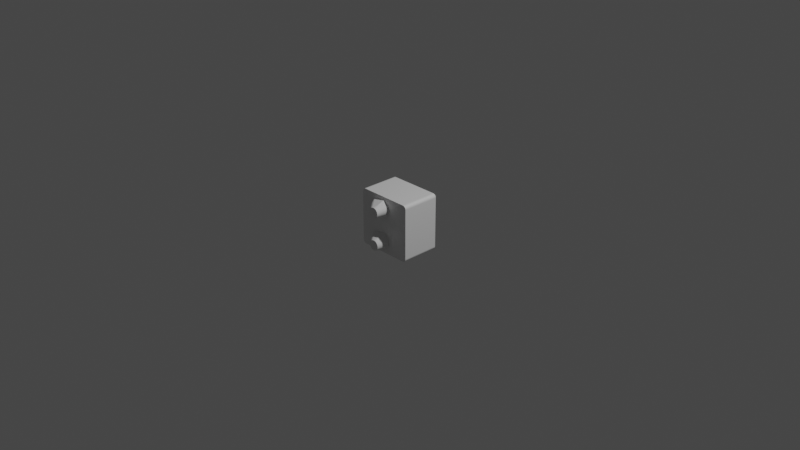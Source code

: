 # Source: mmp_panda_two_arm_base_collision.blend  (saved by Blender 2.82.7; exported with 4.5.12 LTS)
import bpy
from mathutils import Matrix  # noqa: F401  (used for matrix-valued properties, if any)

bpy.ops.wm.read_factory_settings(use_empty=True)
scene = bpy.context.scene
scene.name = 'Scene'

# ---- collections
col_collection = bpy.data.collections.new('Collection'); scene.collection.children.link(col_collection)

# ---- materials (node trees are filled in below, after node groups)
mat_material = bpy.data.materials.new('Material')
mat_material.alpha_threshold = 0.0
mat_material.use_transparent_shadow = False
mat_material.line_color = (0.0, 0.0, 0.0, 1.0)
mat_none = bpy.data.materials.new('None')
mat_none.use_transparent_shadow = False
mat_none.roughness = 1.0
mat_none.specular_intensity = 0.8
mat_none_001 = bpy.data.materials.new('None.001')
mat_none_001.use_transparent_shadow = False
mat_none_001.roughness = 1.0
mat_none_001.specular_intensity = 0.8

# ---- material node trees
mat_material.use_nodes = True; mat_material.node_tree.nodes.clear()
_N = mat_material.node_tree.nodes; _L = mat_material.node_tree.links
n0 = _N.new('ShaderNodeOutputMaterial'); n0.name = 'Material Output'; n0.location = (300, 300)
n1 = _N.new('ShaderNodeBsdfPrincipled'); n1.name = 'Principled BSDF'; n1.location = (10, 300)
n1.distribution = 'GGX'
n1.subsurface_method = 'BURLEY'
n1.inputs[2].default_value = 0.4
n1.inputs[3].default_value = 1.45
n1.inputs[27].default_value = (0.0, 0.0, 0.0, 1.0)
n1.inputs[28].default_value = 1.0
_L.new(n1.outputs[0], n0.inputs[0])
n0.is_active_output = True
mat_none.use_nodes = True; mat_none.node_tree.nodes.clear()
_N = mat_none.node_tree.nodes; _L = mat_none.node_tree.links
n0 = _N.new('ShaderNodeOutputMaterial'); n0.name = 'Material Output'; n0.location = (300, 300)
n1 = _N.new('ShaderNodeBsdfPrincipled'); n1.name = 'Principled BSDF'; n1.location = (10, 300)
n1.distribution = 'GGX'
n1.subsurface_method = 'BURLEY'
n1.inputs[2].default_value = 1.0
n1.inputs[3].default_value = 1.45
n1.inputs[13].default_value = 0.8
n1.inputs[27].default_value = (0.0, 0.0, 0.0, 1.0)
n1.inputs[28].default_value = 1.0
_L.new(n1.outputs[0], n0.inputs[0])
n0.is_active_output = True
mat_none_001.use_nodes = True; mat_none_001.node_tree.nodes.clear()
_N = mat_none_001.node_tree.nodes; _L = mat_none_001.node_tree.links
n0 = _N.new('ShaderNodeOutputMaterial'); n0.name = 'Material Output'; n0.location = (300, 300)
n1 = _N.new('ShaderNodeBsdfPrincipled'); n1.name = 'Principled BSDF'; n1.location = (10, 300)
n1.distribution = 'GGX'
n1.subsurface_method = 'BURLEY'
n1.inputs[2].default_value = 1.0
n1.inputs[3].default_value = 1.45
n1.inputs[13].default_value = 0.8
n1.inputs[27].default_value = (0.0, 0.0, 0.0, 1.0)
n1.inputs[28].default_value = 1.0
_L.new(n1.outputs[0], n0.inputs[0])
n0.is_active_output = True

# ---- world
world_world = bpy.data.worlds.new('World'); scene.world = world_world
world_world.use_nodes = True; world_world.node_tree.nodes.clear()
_N = world_world.node_tree.nodes; _L = world_world.node_tree.links
n0 = _N.new('ShaderNodeOutputWorld'); n0.name = 'World Output'; n0.location = (300, 300)
n1 = _N.new('ShaderNodeBackground'); n1.name = 'Background'; n1.location = (10, 300)
n1.inputs[0].default_value = (0.05088, 0.05088, 0.05088, 1.0)
_L.new(n1.outputs[0], n0.inputs[0])
n0.is_active_output = True
world_world.color = (0.05088, 0.05088, 0.05088)
world_world.use_sun_shadow = False
world_world.sun_shadow_jitter_overblur = 0.0

# ---- cameras
cam_camera = bpy.data.cameras.new('Camera')
cam_camera.clip_end = 100.0
cam_camera.ortho_scale = 7.314

# ---- lights
light_light = bpy.data.lights.new('Light', 'POINT')
light_light.transmission_factor = 0.0
light_light.energy = 1000.0
light_light.shadow_soft_size = 0.1
light_light.shadow_maximum_resolution = 0.006
light_light.use_absolute_resolution = True

# ---- meshes
me_cube = bpy.data.meshes.new('Cube')
me_cube.from_pydata([(0.88, 1.0, 1.0), (1.0, 1.0, 0.88), (0.9034, 1.0, 0.9977), (0.9259, 1.0, 0.9909), (0.9467, 1.0, 0.9798), (0.9649, 1.0, 0.9649), (0.9798, 1.0, 0.9467), (0.9909, 1.0, 0.9259), (0.9977, 1.0, 0.9034), (1.0, 1.0, -0.88), (0.88, 1.0, -1.0), (0.9977, 1.0, -0.9034), (0.9909, 1.0, -0.9259), (0.9798, 1.0, -0.9467), (0.9649, 1.0, -0.9649), (0.9467, 1.0, -0.9798), (0.9259, 1.0, -0.9909), (0.9034, 1.0, -0.9977), (1.0, -1.0, 0.88), (0.88, -1.0, 1.0), (0.9977, -1.0, 0.9034), (0.9909, -1.0, 0.9259), (0.9798, -1.0, 0.9467), (0.9649, -1.0, 0.9649), (0.9467, -1.0, 0.9798), (0.9259, -1.0, 0.9909), (0.9034, -1.0, 0.9977), (0.88, -1.0, -1.0), (1.0, -1.0, -0.88), (0.9034, -1.0, -0.9977), (0.9259, -1.0, -0.9909), (0.9467, -1.0, -0.9798), (0.9649, -1.0, -0.9649), (0.9798, -1.0, -0.9467), (0.9909, -1.0, -0.9259), (0.9977, -1.0, -0.9034), (-1.0, 1.0, 0.88), (-0.88, 1.0, 1.0), (-0.9977, 1.0, 0.9034), (-0.9909, 1.0, 0.9259), (-0.9798, 1.0, 0.9467), (-0.9649, 1.0, 0.9649), (-0.9467, 1.0, 0.9798), (-0.9259, 1.0, 0.9909), (-0.9034, 1.0, 0.9977), (-0.88, 1.0, -1.0), (-1.0, 1.0, -0.88), (-0.9034, 1.0, -0.9977), (-0.9259, 1.0, -0.9909), (-0.9467, 1.0, -0.9798), (-0.9649, 1.0, -0.9649), (-0.9798, 1.0, -0.9467), (-0.9909, 1.0, -0.9259), (-0.9977, 1.0, -0.9034), (-0.88, -1.0, 1.0), (-1.0, -1.0, 0.88), (-0.9034, -1.0, 0.9977), (-0.9259, -1.0, 0.9909), (-0.9467, -1.0, 0.9798), (-0.9649, -1.0, 0.9649), (-0.9798, -1.0, 0.9467), (-0.9909, -1.0, 0.9259), (-0.9977, -1.0, 0.9034), (-1.0, -1.0, -0.88), (-0.88, -1.0, -1.0), (-0.9977, -1.0, -0.9034), (-0.9909, -1.0, -0.9259), (-0.9798, -1.0, -0.9467), (-0.9649, -1.0, -0.9649), (-0.9467, -1.0, -0.9798), (-0.9259, -1.0, -0.9909), (-0.9034, -1.0, -0.9977)], [], [(45, 10, 27, 64), (63, 55, 36, 46), (27, 29, 30, 31, 32, 33, 34, 35, 28, 18, 20, 21, 22, 23, 24, 25, 26, 19, 54, 56, 57, 58, 59, 60, 61, 62, 55, 63, 65, 66, 67, 68, 69, 70, 71, 64), (0, 37, 54, 19), (9, 1, 18, 28), (45, 64, 71, 47), (47, 71, 70, 48), (48, 70, 69, 49), (49, 69, 68, 50), (50, 68, 67, 51), (51, 67, 66, 52), (52, 66, 65, 53), (53, 65, 63, 46), (0, 19, 26, 2), (2, 26, 25, 3), (3, 25, 24, 4), (4, 24, 23, 5), (5, 23, 22, 6), (6, 22, 21, 7), (7, 21, 20, 8), (8, 20, 18, 1), (54, 37, 44, 56), (56, 44, 43, 57), (57, 43, 42, 58), (58, 42, 41, 59), (59, 41, 40, 60), (60, 40, 39, 61), (61, 39, 38, 62), (62, 38, 36, 55), (27, 10, 17, 29), (29, 17, 16, 30), (30, 16, 15, 31), (31, 15, 14, 32), (32, 14, 13, 33), (33, 13, 12, 34), (34, 12, 11, 35), (35, 11, 9, 28), (45, 47, 48, 49, 50, 51, 52, 53, 46, 36, 38, 39, 40, 41, 42, 43, 44, 37, 0, 2, 3, 4, 5, 6, 7, 8, 1, 9, 11, 12, 13, 14, 15, 16, 17, 10)])
_uv = me_cube.uv_layers.new(name='UVMap')
_uv.uv.foreach_set('vector', [0.14, 0.5, 0.36, 0.5, 0.36, 0.75, 0.14, 0.75, 0.39, 0.0, 0.61, 0.0, 0.61, 0.25, 0.39, 0.25, 0.375, 0.765, 0.367, 0.754, 0.3692, 0.7531, 0.3714, 0.7522, 0.3765, 0.7515, 0.3817, 0.7508, 0.3843, 0.7504, 0.3871, 0.7501, 0.39, 0.75, 0.61, 0.75, 0.6129, 0.7501, 0.6157, 0.7504, 0.6183, 0.7508, 0.6235, 0.7515, 0.6286, 0.7522, 0.6308, 0.7531, 0.633, 0.754, 0.625, 0.765, 0.625, 0.985, 0.6247, 0.9879, 0.6239, 0.9907, 0.6225, 0.9933, 0.6206, 0.9956, 0.6183, 0.9975, 0.6157, 0.9989, 0.6129, 0.9997, 0.61, 1.0, 0.39, 1.0, 0.3871, 0.9997, 0.3843, 0.9989, 0.3817, 0.9975, 0.3794, 0.9956, 0.3775, 0.9933, 0.3761, 0.9907, 0.3753, 0.9879, 0.375, 0.985, 0.64, 0.5, 0.86, 0.5, 0.86, 0.75, 0.64, 0.75, 0.39, 0.5, 0.61, 0.5, 0.61, 0.75, 0.39, 0.75, 0.14, 0.5, 0.14, 0.75, 0.1371, 0.75, 0.1371, 0.5, 0.1371, 0.5, 0.1371, 0.75, 0.1343, 0.75, 0.1343, 0.5, 0.1343, 0.5, 0.1343, 0.75, 0.1317, 0.75, 0.1317, 0.5, 0.1317, 0.5, 0.1317, 0.75, 0.125, 0.75, 0.125, 0.5, 0.375, 0.25, 0.375, 0.0, 0.3817, 0.0, 0.3817, 0.25, 0.3817, 0.25, 0.3817, 0.0, 0.3843, 0.0, 0.3843, 0.25, 0.3843, 0.25, 0.3843, 0.0, 0.3871, 0.0, 0.3871, 0.25, 0.3871, 0.25, 0.3871, 0.0, 0.39, 0.0, 0.39, 0.25, 0.64, 0.5, 0.64, 0.75, 0.633, 0.754, 0.633, 0.496, 0.633, 0.496, 0.633, 0.754, 0.6308, 0.7531, 0.6308, 0.4969, 0.6308, 0.4969, 0.6308, 0.7531, 0.6286, 0.7522, 0.6286, 0.4978, 0.6286, 0.4978, 0.6286, 0.7522, 0.6235, 0.7515, 0.6235, 0.4985, 0.6235, 0.4985, 0.6235, 0.7515, 0.6183, 0.7508, 0.6183, 0.4992, 0.6183, 0.4992, 0.6183, 0.7508, 0.6157, 0.7504, 0.6157, 0.4996, 0.6157, 0.4996, 0.6157, 0.7504, 0.6129, 0.7501, 0.6129, 0.4999, 0.6129, 0.4999, 0.6129, 0.7501, 0.61, 0.75, 0.61, 0.5, 0.86, 0.75, 0.86, 0.5, 0.8629, 0.5, 0.8629, 0.75, 0.8629, 0.75, 0.8629, 0.5, 0.8657, 0.5, 0.8657, 0.75, 0.8657, 0.75, 0.8657, 0.5, 0.8683, 0.5, 0.8683, 0.75, 0.8683, 0.75, 0.8683, 0.5, 0.875, 0.5, 0.875, 0.75, 0.625, 0.0, 0.625, 0.25, 0.6183, 0.25, 0.6183, 0.0, 0.6183, 0.0, 0.6183, 0.25, 0.6157, 0.25, 0.6157, 0.0, 0.6157, 0.0, 0.6157, 0.25, 0.6129, 0.25, 0.6129, 0.0, 0.6129, 0.0, 0.6129, 0.25, 0.61, 0.25, 0.61, 0.0, 0.36, 0.75, 0.36, 0.5, 0.367, 0.496, 0.367, 0.754, 0.367, 0.754, 0.367, 0.496, 0.3692, 0.4969, 0.3692, 0.7531, 0.3692, 0.7531, 0.3692, 0.4969, 0.3714, 0.4978, 0.3714, 0.7522, 0.3714, 0.7522, 0.3714, 0.4978, 0.3765, 0.4985, 0.3765, 0.7515, 0.3765, 0.7515, 0.3765, 0.4985, 0.3817, 0.4992, 0.3817, 0.7508, 0.3817, 0.7508, 0.3817, 0.4992, 0.3843, 0.4996, 0.3843, 0.7504, 0.3843, 0.7504, 0.3843, 0.4996, 0.3871, 0.4999, 0.3871, 0.7501, 0.3871, 0.7501, 0.3871, 0.4999, 0.39, 0.5, 0.39, 0.75, 0.375, 0.265, 0.3753, 0.2621, 0.3761, 0.2593, 0.3775, 0.2567, 0.3794, 0.2544, 0.3817, 0.2525, 0.3843, 0.2511, 0.3871, 0.2503, 0.39, 0.25, 0.61, 0.25, 0.6129, 0.2503, 0.6157, 0.2511, 0.6183, 0.2525, 0.6206, 0.2544, 0.6225, 0.2567, 0.6239, 0.2593, 0.6247, 0.2621, 0.625, 0.265, 0.625, 0.485, 0.633, 0.496, 0.6308, 0.4969, 0.6286, 0.4978, 0.6235, 0.4985, 0.6183, 0.4992, 0.6157, 0.4996, 0.6129, 0.4999, 0.61, 0.5, 0.39, 0.5, 0.3871, 0.4999, 0.3843, 0.4996, 0.3817, 0.4992, 0.3765, 0.4985, 0.3714, 0.4978, 0.3692, 0.4969, 0.367, 0.496, 0.375, 0.485])
me_cube.materials.append(mat_material)
me_cube.use_remesh_preserve_volume = False
me_cube.use_remesh_preserve_attributes = False
me_cube.use_mirror_vertex_groups = False
me_cube.update()
me_link0 = bpy.data.meshes.new('Link0')
me_link0.from_pydata([(-0.001227, -0.09461, -3.2e-05), (0.07108, 0.008446, 0.00134), (0.07157, -0.001274, 0.001349), (-0.000517, 0.09467, -6e-06), (0.07067, -0.01156, 0.001333), (-0.1351, -0.06587, 0.00752), (-0.1363, -0.06595, 0.0), (-0.1316, -0.0688, -1e-06), (0.05434, -0.04695, 0.001048), (0.06194, -0.03598, 0.001181), (0.06736, -0.02453, 0.001276), (0.05265, -0.01636, 0.14), (0.05486, 0.004472, 0.14), (-0.05497, 0.003457, 0.14), (0.0391, 0.03875, 0.14), (0.007778, -0.09107, 0.008462), (0.03957, -0.03847, 0.14), (-0.02934, -0.04665, 0.14), (0.000349, -0.05508, 0.14), (0.06862, 0.02082, 0.001298), (0.06359, 0.03299, 0.00121), (0.05258, 0.04877, 0.001018), (0.05859, 0.04124, 0.001123), (0.05095, 0.02079, 0.14), (-0.02185, 0.05068, 0.14), (-0.03171, 0.04501, 0.14), (0.03172, 0.04505, 0.14), (0.004858, 0.05496, 0.14), (-0.008865, 0.05436, 0.14), (0.02768, -0.04768, 0.14), (-0.05477, -0.005466, 0.14), (-0.05288, -0.01558, 0.14), (-0.1226, 0.005636, 0.06115), (-0.1227, -0.006144, 0.06096), (0.01437, -0.05325, 0.14), (-0.07168, -0.07562, 0.05752), (-0.1112, -0.04748, 0.05906), (-0.1378, -0.06244, 0.007553), (-0.1337, 0.06693, 0.007415), (-0.1358, 0.06632, 1e-06), (-0.1363, 0.06462, 0.007566), (-0.1316, 0.06885, 1e-06), (0.003172, 0.09335, 0.008631), (0.004086, 0.09398, 0.000171), (0.04748, -0.02793, 0.14), (0.04625, 0.03003, 0.14), (0.05488, -0.004566, 0.14), (-0.1292, 0.06868, 0.007445), (-0.0477, 0.0276, 0.14), (-0.05286, 0.01571, 0.14), (0.02002, 0.05145, 0.14), (0.006489, 0.07352, 0.08108), (0.008268, -0.09183, 0.000243), (-0.04644, -0.0299, 0.14), (-0.14, 0.06072, 0.0), (0.007694, 0.09227, 0.000234), (-0.001599, 0.09363, 0.008492), (0.007344, 0.09145, 0.008318), (-0.1488, -0.04205, 0.0), (-0.1492, -0.03719, 0.007817), (-0.1526, -0.02482, 0.0), (0.009076, 0.07372, 0.07846), (-0.1217, -0.01474, 0.06142), (0.006782, -0.07353, 0.08098), (-0.131, -0.06814, 0.007668), (-0.01892, -0.05175, 0.14), (-0.009084, -0.0543, 0.14), (-0.0659, -0.07655, 0.05898), (-0.0377, -0.04014, 0.14), (-0.1435, -0.05486, 0.0), (-0.1455, -0.0486, 0.007682), (-0.1203, -0.02355, 0.06151), (-0.1186, -0.03105, 0.06134), (-0.1148, -0.04197, 0.06018), (-0.1541, -0.005542, 0.0), (-0.1527, -0.0138, 0.008191), (-0.1532, -0.002036, 0.008351), (-0.1421, 0.05555, 0.007628), (0.05355, 0.01282, 0.14), (-0.11, 0.04861, 0.05888), (0.003669, -0.09325, 0.008476), (0.003496, -0.09422, 0.000178), (0.009066, -0.07371, 0.0786), (-0.117, -0.03664, 0.06084), (-0.1516, -0.02483, 0.008048), (-0.1524, 0.02583, 0.0), (-0.1538, 0.01058, 0.0), (-0.152, 0.02178, 0.00811), (-0.1211, 0.01814, 0.06157), (-0.04008, 0.03783, 0.14), (-0.1132, 0.04471, 0.05968), (-0.000867, -0.09374, 0.008178), (-0.1418, -0.05596, 0.007617), (-0.1496, 0.03558, 0.007869), (-0.1493, 0.04025, 0.0), (-0.1529, 0.01007, 0.00822), (-0.1454, 0.05089, 0.0), (-0.1157, 0.03959, 0.06071), (-0.02311, -0.07597, 0.06897), (-0.1172, 0.03588, 0.06096), (-0.1462, 0.04675, 0.007704), (-0.1194, 0.02879, 0.06114)], [], [(0, 1, 2), (3, 1, 0), (2, 4, 0), (5, 6, 7), (8, 0, 9), (0, 10, 9), (11, 12, 13), (12, 14, 13), (1, 12, 2), (15, 8, 16), (13, 17, 18), (19, 1, 3), (20, 19, 3), (21, 22, 3), (22, 20, 3), (0, 4, 10), (12, 23, 14), (19, 20, 23), (24, 25, 13), (14, 26, 13), (13, 27, 24), (28, 24, 27), (29, 16, 13), (30, 31, 13), (32, 33, 13), (13, 33, 30), (34, 29, 13), (18, 34, 13), (35, 17, 36), (6, 5, 37), (38, 39, 40), (41, 39, 38), (3, 42, 43), (16, 44, 13), (8, 44, 16), (9, 44, 8), (13, 44, 11), (10, 44, 9), (11, 44, 10), (20, 22, 45), (12, 46, 2), (11, 46, 12), (24, 28, 47), (13, 48, 49), (50, 27, 13), (26, 50, 13), (51, 28, 27), (8, 52, 0), (31, 53, 13), (54, 40, 39), (55, 43, 42), (3, 43, 55), (56, 42, 3), (51, 42, 56), (55, 21, 3), (55, 57, 21), (57, 14, 21), (58, 59, 60), (23, 45, 14), (23, 20, 45), (46, 4, 2), (4, 11, 10), (47, 3, 41), (3, 47, 56), (28, 51, 56), (38, 25, 24), (50, 26, 61), (8, 15, 52), (33, 62, 30), (34, 18, 63), (36, 5, 35), (7, 64, 5), (5, 64, 35), (17, 65, 18), (66, 18, 65), (65, 67, 66), (36, 68, 53), (69, 70, 58), (71, 72, 31), (53, 73, 36), (55, 42, 57), (74, 75, 76), (60, 75, 74), (77, 40, 54), (78, 23, 12), (23, 78, 19), (1, 78, 12), (19, 78, 1), (14, 45, 21), (21, 45, 22), (46, 11, 4), (24, 47, 38), (56, 47, 28), (38, 79, 25), (57, 42, 61), (57, 61, 26), (80, 52, 15), (80, 81, 52), (52, 81, 0), (15, 82, 80), (29, 82, 15), (35, 65, 17), (67, 65, 35), (7, 35, 64), (0, 35, 7), (67, 35, 0), (36, 17, 68), (68, 17, 13), (53, 68, 13), (70, 73, 83), (6, 37, 69), (58, 70, 59), (57, 26, 14), (60, 59, 84), (84, 75, 60), (85, 86, 87), (49, 88, 13), (38, 47, 41), (13, 25, 89), (38, 40, 79), (40, 90, 79), (51, 61, 42), (50, 51, 27), (61, 51, 50), (29, 15, 16), (63, 82, 34), (29, 34, 82), (67, 0, 91), (81, 91, 0), (73, 70, 92), (92, 70, 69), (5, 36, 73), (37, 92, 69), (83, 53, 31), (72, 83, 31), (85, 93, 94), (32, 95, 76), (74, 95, 86), (76, 95, 74), (86, 95, 87), (96, 77, 54), (89, 48, 13), (48, 90, 97), (89, 90, 48), (25, 79, 89), (90, 89, 79), (71, 62, 84), (63, 80, 82), (91, 63, 98), (92, 37, 73), (70, 83, 59), (59, 83, 72), (59, 72, 71), (32, 76, 33), (33, 75, 62), (97, 90, 77), (77, 99, 97), (96, 100, 77), (94, 100, 96), (62, 71, 30), (71, 31, 30), (67, 91, 98), (18, 67, 98), (66, 67, 18), (91, 80, 63), (91, 81, 80), (98, 63, 18), (83, 73, 53), (37, 5, 73), (62, 75, 84), (75, 33, 76), (84, 59, 71), (85, 87, 93), (77, 100, 99), (101, 88, 49), (32, 13, 88), (90, 40, 77), (94, 93, 100), (48, 97, 49), (99, 49, 97), (101, 49, 99), (87, 95, 32), (32, 88, 87), (100, 101, 99), (93, 87, 101), (88, 101, 87), (100, 93, 101), (3, 0, 85), (3, 85, 41), (0, 7, 85), (58, 85, 69), (74, 85, 60), (54, 85, 96), (54, 39, 85), (41, 85, 39), (7, 6, 85), (60, 85, 58), (96, 85, 94), (69, 85, 6), (86, 85, 74)])
me_link0.polygons.foreach_set('use_smooth', [True] * 200)
_k = set([(0, 3), (0, 7), (0, 8), (0, 35), (0, 52), (0, 67), (0, 81), (0, 91), (1, 2), (1, 12), (1, 19), (1, 78), (2, 4), (2, 12), (2, 46), (3, 21), (3, 41), (3, 42), (3, 43), (3, 55), (3, 56), (4, 10), (4, 11), (4, 46), (5, 6), (5, 7), (5, 35), (5, 36), (5, 37), (5, 64), (6, 7), (6, 37), (6, 69), (7, 35), (7, 64), (8, 9), (8, 16), (8, 44), (8, 52), (9, 10), (9, 44), (10, 11), (10, 44), (11, 44), (11, 46), (12, 46), (12, 78), (13, 30), (13, 32), (13, 49), (13, 88), (14, 21), (14, 26), (14, 45), (14, 57), (15, 16), (15, 29), (15, 52), (15, 80), (15, 82), (16, 29), (16, 44), (17, 35), (17, 36), (17, 65), (17, 68), (18, 34), (18, 63), (18, 66), (18, 67), (18, 98), (19, 20), (19, 23), (19, 78), (20, 22), (20, 23), (20, 45), (21, 22), (21, 55), (21, 57), (22, 45), (23, 45), (23, 78), (24, 25), (24, 28), (24, 38), (24, 47), (25, 38), (25, 79), (25, 89), (26, 50), (26, 57), (26, 61), (27, 28), (27, 50), (27, 51), (28, 47), (28, 51), (28, 56), (29, 34), (29, 82), (30, 31), (30, 33), (30, 62), (30, 71), (31, 53), (31, 71), (31, 72), (31, 83), (32, 33), (32, 76), (32, 88), (32, 95), (33, 62), (33, 75), (33, 76), (34, 63), (34, 82), (35, 36), (35, 64), (35, 65), (35, 67), (36, 68), (36, 73), (37, 69), (37, 73), (37, 92), (38, 39), (38, 40), (38, 41), (38, 47), (38, 79), (39, 40), (39, 41), (39, 54), (40, 54), (40, 77), (40, 79), (40, 90), (41, 47), (42, 43), (42, 51), (42, 56), (42, 57), (42, 61), (43, 55), (47, 56), (48, 49), (48, 89), (48, 90), (48, 97), (49, 88), (49, 97), (49, 99), (49, 101), (50, 51), (50, 61), (51, 56), (51, 61), (52, 80), (52, 81), (53, 68), (53, 73), (53, 83), (54, 77), (54, 96), (55, 57), (57, 61), (58, 59), (58, 60), (58, 69), (58, 70), (59, 60), (59, 70), (59, 71), (59, 72), (59, 84), (60, 74), (60, 75), (60, 84), (62, 71), (62, 75), (62, 84), (63, 80), (63, 82), (63, 91), (63, 98), (65, 66), (65, 67), (66, 67), (67, 91), (67, 98), (69, 70), (69, 92), (70, 83), (70, 92), (71, 72), (71, 84), (72, 83), (73, 83), (73, 92), (74, 75), (74, 76), (74, 86), (75, 76), (75, 84), (76, 95), (77, 90), (77, 96), (77, 97), (77, 100), (79, 89), (79, 90), (80, 81), (80, 82), (80, 91), (81, 91), (85, 86), (85, 87), (85, 93), (85, 94), (86, 87), (86, 95), (87, 88), (87, 93), (87, 95), (88, 101), (89, 90), (90, 97), (91, 98), (93, 94), (93, 100), (93, 101), (94, 96), (94, 100), (96, 100), (97, 99), (99, 100), (99, 101)])
me_link0.attributes.new('sharp_edge', 'BOOLEAN', 'EDGE').data.foreach_set('value', [ (min(e.vertices), max(e.vertices)) in _k for e in me_link0.edges])
me_link0.materials.append(mat_none)
me_link0.use_remesh_fix_poles = True
me_link0.use_remesh_preserve_attributes = False
me_link0.use_mirror_vertex_groups = False
me_link0.update()
me_link0.normals_split_custom_set([tuple(v) for v in zip(*[iter([0.02059, -0.00149, -0.9998, 0.01897, 0.000121, -0.9998, 0.01898, -6.106e-06, -0.9998, 0.02127, 0.002386, -0.9998, 0.01897, 0.000121, -0.9998, 0.02059, -0.00149, -0.9998, 0.01898, -6.106e-06, -0.9998, 0.01966, -0.0005622, -0.9998, 0.02059, -0.00149, -0.9998, -0.5184, -0.8504, 0.08942, -0.5184, -0.8504, 0.08942, -0.5184, -0.8504, 0.08942, 0.02231, -0.003359, -0.9997, 0.02059, -0.00149, -0.9998, 0.02185, -0.002819, -0.9998, 0.02059, -0.00149, -0.9998, 0.02015, -0.001046, -0.9998, 0.02185, -0.002819, -0.9998, 5.456e-07, 0.0, 1.0, 9.066e-07, 0.0, 1.0, -2.332e-06, 2.929e-06, 1.0, 9.066e-07, 0.0, 1.0, 1.365e-07, 0.0, 1.0, -2.332e-06, 2.929e-06, 1.0, 0.9918, 0.0497, 0.1175, 0.9918, 0.0497, 0.1175, 0.9918, 0.0497, 0.1175, 0.6924, -0.712, 0.1167, 0.6928, -0.7128, 0.1094, 0.6929, -0.7115, 0.1171, -2.332e-06, 2.929e-06, 1.0, 7.318e-06, 5.784e-06, 1.0, 5.189e-05, 4.201e-05, 1.0, 0.01969, 0.0007264, -0.9998, 0.01897, 0.000121, -0.9998, 0.02127, 0.002386, -0.9998, 0.02074, 0.001784, -0.9998, 0.01969, 0.0007264, -0.9998, 0.02127, 0.002386, -0.9998, 0.02334, 0.004692, -0.9997, 0.0227, 0.003936, -0.9997, 0.02127, 0.002386, -0.9998, 0.0227, 0.003936, -0.9997, 0.02074, 0.001784, -0.9998, 0.02127, 0.002386, -0.9998, 0.02059, -0.00149, -0.9998, 0.01966, -0.0005622, -0.9998, 0.02015, -0.001046, -0.9998, 9.066e-07, 0.0, 1.0, 0.0, 0.0, 1.0, 1.365e-07, 0.0, 1.0, 0.9175, 0.3801, 0.117, 0.9175, 0.3801, 0.117, 0.9175, 0.3801, 0.117, 0.0001068, -0.0008113, 1.0, 3.11e-06, 0.0, 1.0, -2.332e-06, 2.929e-06, 1.0, 1.365e-07, 0.0, 1.0, -1.271e-05, 2.684e-05, 1.0, -2.332e-06, 2.929e-06, 1.0, -2.332e-06, 2.929e-06, 1.0, 7.964e-05, -0.0007667, 1.0, 0.0001068, -0.0008113, 1.0, 0.000202, -0.001251, 1.0, 0.0001068, -0.0008113, 1.0, 7.964e-05, -0.0007667, 1.0, -8.993e-05, -0.000145, 1.0, 1.966e-06, 7.669e-05, 1.0, -2.332e-06, 2.929e-06, 1.0, 0.000304, 1.215e-08, 1.0, 0.0003445, -7.902e-09, 1.0, -2.332e-06, 2.929e-06, 1.0, -0.759, -0.004425, 0.6511, -0.7584, -0.01352, 0.6517, -0.7588, -0.007828, 0.6513, -0.7588, -0.007828, 0.6513, -0.7584, -0.01352, 0.6517, -0.7582, -0.01708, 0.6519, -1.38e-05, -3.482e-05, 1.0, -8.993e-05, -0.000145, 1.0, -2.332e-06, 2.929e-06, 1.0, 5.189e-05, 4.201e-05, 1.0, -1.38e-05, -3.482e-05, 1.0, -2.332e-06, 2.929e-06, 1.0, -0.4885, -0.714, 0.5016, -0.4885, -0.714, 0.5016, -0.4885, -0.714, 0.5016, -0.7799, -0.6127, 0.1279, -0.7799, -0.6127, 0.1279, -0.7799, -0.6127, 0.1279, -0.6564, 0.7437, 0.1268, -0.6564, 0.7437, 0.1268, -0.6564, 0.7437, 0.1268, -0.5132, 0.8549, 0.07636, -0.5132, 0.8549, 0.07636, -0.5132, 0.8549, 0.07636, 0.1439, 0.9856, 0.08917, 0.1439, 0.9856, 0.08917, 0.1439, 0.9856, 0.08917, 1.966e-06, 7.669e-05, 1.0, 2.961e-05, 9.69e-05, 1.0, -2.332e-06, 2.929e-06, 1.0, 0.7941, -0.5957, 0.1207, 0.7941, -0.5957, 0.1207, 0.7941, -0.5957, 0.1207, 0.8153, -0.567, 0.1179, 0.8153, -0.567, 0.1179, 0.8153, -0.567, 0.1179, -2.332e-06, 2.929e-06, 1.0, 2.961e-05, 9.69e-05, 1.0, 5.456e-07, 0.0, 1.0, 0.8973, -0.4252, 0.1182, 0.8973, -0.4252, 0.1182, 0.8973, -0.4252, 0.1182, 0.9062, -0.4054, 0.12, 0.9062, -0.4054, 0.12, 0.9062, -0.4054, 0.12, 0.8489, 0.5155, 0.117, 0.8489, 0.5155, 0.117, 0.8489, 0.5155, 0.117, 0.9928, 0.002416, 0.1196, 0.9928, 0.002416, 0.1196, 0.9928, 0.002416, 0.1196, 5.456e-07, 0.0, 1.0, 2.286e-05, 0.0, 1.0, 9.066e-07, 0.0, 1.0, -0.2569, 0.9079, 0.3312, -0.2569, 0.9079, 0.3312, -0.2569, 0.9079, 0.3312, -2.332e-06, 2.929e-06, 1.0, -7.914e-06, 0.0, 1.0, 6.101e-06, 0.0, 1.0, -1.434e-05, 4.331e-05, 1.0, 7.964e-05, -0.0007667, 1.0, -2.332e-06, 2.929e-06, 1.0, -1.271e-05, 2.684e-05, 1.0, -1.434e-05, 4.331e-05, 1.0, -2.332e-06, 2.929e-06, 1.0, -0.04157, 0.9533, 0.2992, -0.04157, 0.9533, 0.2992, -0.04157, 0.9533, 0.2992, 0.0339, -0.01687, -0.9993, 0.0339, -0.01687, -0.9993, 0.0339, -0.01687, -0.9993, 0.0003445, -7.902e-09, 1.0, 6.056e-07, 0.0, 1.0, -2.332e-06, 2.929e-06, 1.0, -0.7958, 0.5995, 0.08586, -0.7958, 0.5995, 0.08586, -0.7958, 0.5995, 0.08586, 0.42, 0.9008, 0.1105, 0.4239, 0.8986, 0.1129, 0.4232, 0.899, 0.1125, 0.04791, 0.06416, -0.9968, 0.04791, 0.06416, -0.9968, 0.04791, 0.06416, -0.9968, 0.0548, 0.9903, 0.1279, 0.0548, 0.9903, 0.1279, 0.0548, 0.9903, 0.1279, 0.04935, 0.9639, 0.2616, 0.04935, 0.9639, 0.2616, 0.04935, 0.9639, 0.2616, 0.03449, 0.01761, -0.9992, 0.03449, 0.01761, -0.9992, 0.03449, 0.01761, -0.9992, 0.6913, 0.7152, 0.1029, 0.6913, 0.7152, 0.1029, 0.6913, 0.7152, 0.1029, 0.6915, 0.7126, 0.1184, 0.6915, 0.7126, 0.1184, 0.6915, 0.7126, 0.1184, -0.9739, -0.213, 0.07836, -0.9739, -0.213, 0.07836, -0.9739, -0.213, 0.07836, 0.0, 0.0, 1.0, 0.0, 0.0, 1.0, 1.365e-07, 0.0, 1.0, 0.8849, 0.45, 0.1202, 0.8849, 0.45, 0.1202, 0.8849, 0.45, 0.1202, 0.9893, -0.08691, 0.117, 0.9893, -0.08691, 0.117, 0.9893, -0.08691, 0.117, 0.9623, -0.2459, 0.1165, 0.9623, -0.2459, 0.1165, 0.9623, -0.2459, 0.1165, -0.192, 0.9771, 0.09208, -0.1924, 0.9774, 0.08772, -0.1926, 0.9776, 0.08486, -0.1924, 0.9774, 0.08772, -0.192, 0.9771, 0.09208, -0.1918, 0.9768, 0.09489, -0.1232, 0.9527, 0.2777, -0.1232, 0.9527, 0.2777, -0.1232, 0.9527, 0.2777, -0.4415, 0.7665, 0.4664, -0.4415, 0.7665, 0.4664, -0.4415, 0.7665, 0.4664, 0.4673, 0.8547, 0.2262, 0.4673, 0.8547, 0.2262, 0.4673, 0.8547, 0.2262, 0.6928, -0.7128, 0.1094, 0.6924, -0.712, 0.1167, 0.6929, -0.7132, 0.1066, -0.7569, -0.0565, 0.6511, -0.7569, -0.0565, 0.6511, -0.7569, -0.0565, 0.6511, 0.1233, -0.9433, 0.3083, 0.1233, -0.9433, 0.3083, 0.1233, -0.9433, 0.3083, -0.4939, -0.7208, 0.4863, -0.4939, -0.7208, 0.4863, -0.4939, -0.7208, 0.4863, -0.477, -0.8711, 0.1168, -0.477, -0.8711, 0.1168, -0.477, -0.8711, 0.1168, -0.4461, -0.795, 0.4111, -0.4461, -0.795, 0.4111, -0.4461, -0.795, 0.4111, 7.318e-06, 5.784e-06, 1.0, -5.057e-05, -0.0002932, 1.0, 5.189e-05, 4.201e-05, 1.0, 0.0, 0.0, 1.0, 5.189e-05, 4.201e-05, 1.0, -5.057e-05, -0.0002932, 1.0, -0.229, -0.8857, 0.4038, -0.229, -0.8857, 0.4038, -0.229, -0.8857, 0.4038, -0.6093, -0.5181, 0.6002, -0.6084, -0.5196, 0.5998, -0.6108, -0.5156, 0.6009, -0.9204, -0.3835, 0.07557, -0.9204, -0.3835, 0.07557, -0.9204, -0.3835, 0.07557, -0.737, -0.1808, 0.6513, -0.737, -0.1808, 0.6513, -0.737, -0.1808, 0.6513, -0.6108, -0.5156, 0.6009, -0.6118, -0.514, 0.6013, -0.6093, -0.5181, 0.6002, 0.42, 0.9008, 0.1105, 0.4232, 0.899, 0.1125, 0.4193, 0.9011, 0.1101, -0.9914, -0.03887, 0.1247, -0.9914, -0.03887, 0.1247, -0.9914, -0.03887, 0.1247, -0.9933, -0.07735, 0.08622, -0.9933, -0.07735, 0.08622, -0.9933, -0.07735, 0.08622, -0.8331, 0.5359, 0.1371, -0.8331, 0.5359, 0.1371, -0.8331, 0.5359, 0.1371, 0.0, 0.0, 1.0, 0.0, 0.0, 1.0, 9.066e-07, 0.0, 1.0, 0.9436, 0.3085, 0.1203, 0.9436, 0.3085, 0.1203, 0.9436, 0.3085, 0.1203, 0.981, 0.1529, 0.1192, 0.981, 0.1529, 0.1192, 0.981, 0.1529, 0.1192, 0.974, 0.1942, 0.117, 0.974, 0.1942, 0.117, 0.974, 0.1942, 0.117, 0.7678, 0.6294, 0.1198, 0.7731, 0.623, 0.1192, 0.7699, 0.6269, 0.1196, 0.7699, 0.6269, 0.1196, 0.7731, 0.623, 0.1192, 0.7751, 0.6205, 0.119, 0.9755, -0.1841, 0.1204, 0.9755, -0.1841, 0.1204, 0.9755, -0.1841, 0.1204, -0.3342, 0.8593, 0.3872, -0.3342, 0.8593, 0.3872, -0.3342, 0.8593, 0.3872, -0.1869, 0.9441, 0.2716, -0.1869, 0.9441, 0.2716, -0.1869, 0.9441, 0.2716, -0.4616, 0.7469, 0.4786, -0.4616, 0.7469, 0.4786, -0.4616, 0.7469, 0.4786, 0.4187, 0.8828, 0.2129, 0.4187, 0.8828, 0.2129, 0.4187, 0.8828, 0.2129, 0.5168, 0.8329, 0.1978, 0.5168, 0.8329, 0.1978, 0.5168, 0.8329, 0.1978, 0.4657, -0.8783, 0.1082, 0.4657, -0.8783, 0.1082, 0.4657, -0.8783, 0.1082, 0.4448, -0.8906, 0.09419, 0.4448, -0.8906, 0.09419, 0.4448, -0.8906, 0.09419, 0.0505, -0.07371, -0.996, 0.0505, -0.07371, -0.996, 0.0505, -0.07371, -0.996, 0.4587, -0.8645, 0.2056, 0.4587, -0.8645, 0.2056, 0.4587, -0.8645, 0.2056, 0.516, -0.8336, 0.1969, 0.516, -0.8336, 0.1969, 0.516, -0.8336, 0.1969, -0.3872, -0.7896, 0.4761, -0.3872, -0.7896, 0.4761, -0.3872, -0.7896, 0.4761, -0.2447, -0.8784, 0.4106, -0.2447, -0.8784, 0.4106, -0.2447, -0.8784, 0.4106, -0.2085, -0.9727, 0.1019, -0.2085, -0.9727, 0.1019, -0.2085, -0.9727, 0.1019, -0.1935, -0.9774, 0.08572, -0.1935, -0.9774, 0.08572, -0.1935, -0.9774, 0.08572, -0.1822, -0.9782, 0.09982, -0.1822, -0.9782, 0.09982, -0.1822, -0.9782, 0.09982, -0.5198, -0.6677, 0.5328, -0.5198, -0.6677, 0.5328, -0.5198, -0.6677, 0.5328, -0.0001509, -6.074e-05, 1.0, 7.318e-06, 5.784e-06, 1.0, -2.332e-06, 2.929e-06, 1.0, 6.056e-07, 0.0, 1.0, -0.0001509, -6.074e-05, 1.0, -2.332e-06, 2.929e-06, 1.0, -0.774, -0.3868, 0.5013, -0.7747, -0.3852, 0.5015, -0.7736, -0.3876, 0.5012, -0.8368, -0.5411, 0.08316, -0.8368, -0.5411, 0.08316, -0.8368, -0.5411, 0.08316, -0.9387, -0.3137, 0.143, -0.9387, -0.3137, 0.143, -0.9387, -0.3137, 0.143, 0.6421, 0.7525, 0.1463, 0.6421, 0.7525, 0.1463, 0.6421, 0.7525, 0.1463, -0.975, -0.1872, 0.1197, -0.975, -0.1872, 0.1197, -0.975, -0.1872, 0.1197, -0.9872, -0.1034, 0.1214, -0.9872, -0.1034, 0.1214, -0.9872, -0.1034, 0.1214, -0.9912, 0.093, 0.09408, -0.9912, 0.093, 0.09408, -0.9912, 0.093, 0.09408, -0.746, 0.1282, 0.6535, -0.746, 0.1282, 0.6535, -0.746, 0.1282, 0.6535, -0.3574, 0.9237, 0.138, -0.3574, 0.9237, 0.138, -0.3574, 0.9237, 0.138, -2.332e-06, 2.929e-06, 1.0, 3.11e-06, 0.0, 1.0, 5.095e-07, 0.0, 1.0, -0.5624, 0.6624, 0.495, -0.5624, 0.6624, 0.495, -0.5624, 0.6624, 0.495, -0.609, 0.6129, 0.5034, -0.609, 0.6129, 0.5034, -0.609, 0.6129, 0.5034, 0.1834, 0.9503, 0.2517, 0.1834, 0.9503, 0.2517, 0.1834, 0.9503, 0.2517, 0.2154, 0.9297, 0.2988, 0.2154, 0.9297, 0.2988, 0.2154, 0.9297, 0.2988, 0.229, 0.9277, 0.2949, 0.229, 0.9277, 0.2949, 0.229, 0.9277, 0.2949, 0.604, -0.7795, 0.1658, 0.604, -0.7795, 0.1658, 0.604, -0.7795, 0.1658, 0.2298, -0.9291, 0.2897, 0.2298, -0.9291, 0.2897, 0.2298, -0.9291, 0.2897, 0.3722, -0.8897, 0.2643, 0.3722, -0.8897, 0.2643, 0.3722, -0.8897, 0.2643, -0.1712, -0.9788, 0.1121, -0.1712, -0.9788, 0.1121, -0.1712, -0.9788, 0.1121, 0.07901, -0.9916, 0.1025, 0.07901, -0.9916, 0.1025, 0.07901, -0.9916, 0.1025, -0.7747, -0.3852, 0.5015, -0.774, -0.3868, 0.5013, -0.775, -0.3844, 0.5016, -0.8901, -0.4375, 0.1275, -0.8901, -0.4375, 0.1275, -0.8901, -0.4375, 0.1275, -0.6769, -0.5356, 0.505, -0.6766, -0.5358, 0.505, -0.6767, -0.5358, 0.505, -0.8446, -0.525, 0.1051, -0.8446, -0.525, 0.1051, -0.8446, -0.525, 0.1051, -0.6955, -0.3132, 0.6466, -0.6955, -0.3132, 0.6466, -0.6955, -0.3132, 0.6466, -0.7141, -0.2636, 0.6485, -0.7141, -0.2636, 0.6485, -0.7141, -0.2636, 0.6485, -0.9741, 0.2107, 0.08241, -0.9741, 0.2107, 0.08241, -0.9741, 0.2107, 0.08241, -0.8667, 0.02093, 0.4984, -0.8667, 0.02093, 0.4984, -0.8667, 0.02093, 0.4984, -0.994, 0.01481, 0.108, -0.9946, 0.01814, 0.1021, -0.994, 0.01468, 0.1088, -0.9947, 0.01893, 0.1008, -0.9946, 0.01814, 0.1021, -0.994, 0.01481, 0.108, -0.9905, 0.07963, 0.1124, -0.9905, 0.07963, 0.1124, -0.9905, 0.07963, 0.1124, -0.8758, 0.4752, 0.08432, -0.8758, 0.4752, 0.08432, -0.8758, 0.4752, 0.08432, 5.095e-07, 0.0, 1.0, -7.914e-06, 0.0, 1.0, -2.332e-06, 2.929e-06, 1.0, -0.6486, 0.4378, 0.6226, -0.6486, 0.4378, 0.6226, -0.6486, 0.4378, 0.6226, -0.632, 0.4703, 0.6159, -0.632, 0.4703, 0.6159, -0.632, 0.4703, 0.6159, -0.5425, 0.6335, 0.5517, -0.5425, 0.6335, 0.5517, -0.5425, 0.6335, 0.5517, -0.5692, 0.5932, 0.5693, -0.5692, 0.5932, 0.5693, -0.5692, 0.5932, 0.5693, -0.8546, -0.128, 0.5032, -0.8546, -0.128, 0.5032, -0.8546, -0.128, 0.5032, 0.1876, -0.9498, 0.2503, 0.1876, -0.9498, 0.2503, 0.1876, -0.9498, 0.2503, -0.03001, -0.9623, 0.2702, -0.03001, -0.9623, 0.2702, -0.03001, -0.9623, 0.2702, -0.7335, -0.46, 0.5004, -0.7335, -0.46, 0.5004, -0.7335, -0.46, 0.5004, -0.8194, -0.2783, 0.5011, -0.8193, -0.2788, 0.501, -0.8191, -0.2797, 0.5009, -0.8191, -0.2797, 0.5009, -0.8193, -0.2788, 0.501, -0.8189, -0.2804, 0.5008, -0.8401, -0.2007, 0.5039, -0.8401, -0.2007, 0.5039, -0.8401, -0.2007, 0.5039, -0.8655, -0.001113, 0.501, -0.8655, -0.001113, 0.501, -0.8655, -0.001113, 0.501, -0.8618, -0.0772, 0.5014, -0.8618, -0.0772, 0.5014, -0.8618, -0.0772, 0.5014, -0.7349, 0.4554, 0.5025, -0.7349, 0.4554, 0.5025, -0.7349, 0.4554, 0.5025, -0.7879, 0.3594, 0.5001, -0.7856, 0.3636, 0.5006, -0.7892, 0.3568, 0.4998, -0.8999, 0.4161, 0.1307, -0.8999, 0.4161, 0.1307, -0.8999, 0.4161, 0.1307, -0.9349, 0.3438, 0.08821, -0.9349, 0.3438, 0.08821, -0.9349, 0.3438, 0.08821, -0.7503, -0.1102, 0.6518, -0.7503, -0.1102, 0.6518, -0.7503, -0.1102, 0.6518, -0.7443, -0.1384, 0.6533, -0.7443, -0.1384, 0.6533, -0.7443, -0.1384, 0.6533, -0.0486, -0.9634, 0.2637, -0.0486, -0.9634, 0.2637, -0.0486, -0.9634, 0.2637, -0.05697, -0.9526, 0.299, -0.05697, -0.9526, 0.299, -0.05697, -0.9526, 0.299, -0.07871, -0.9458, 0.315, -0.07871, -0.9458, 0.315, -0.07871, -0.9458, 0.315, 0.08658, -0.9623, 0.258, 0.08658, -0.9623, 0.258, 0.08658, -0.9623, 0.258, 0.09893, -0.9886, 0.1131, 0.09893, -0.9886, 0.1131, 0.09893, -0.9886, 0.1131, -0.0402, -0.9549, 0.2941, -0.0402, -0.9549, 0.2941, -0.0402, -0.9549, 0.2941, -0.6795, -0.3647, 0.6367, -0.6795, -0.3647, 0.6367, -0.6795, -0.3647, 0.6367, -0.6769, -0.5355, 0.505, -0.6769, -0.5356, 0.505, -0.6767, -0.5358, 0.505, -0.8606, -0.09524, 0.5004, -0.8606, -0.09524, 0.5004, -0.8606, -0.09524, 0.5004, -0.8661, -0.03925, 0.4983, -0.8661, -0.03925, 0.4983, -0.8661, -0.03925, 0.4983, -0.8487, -0.1703, 0.5008, -0.8487, -0.1703, 0.5008, -0.8487, -0.1703, 0.5008, -0.9763, 0.1711, 0.1323, -0.9763, 0.1711, 0.1323, -0.9763, 0.1711, 0.1323, -0.7879, 0.3594, 0.5001, -0.7843, 0.366, 0.5009, -0.7856, 0.3636, 0.5006, -0.7437, 0.1475, 0.6521, -0.7437, 0.1475, 0.6521, -0.7437, 0.1475, 0.6521, -0.7564, 0.06678, 0.6507, -0.7564, 0.06678, 0.6507, -0.7564, 0.06678, 0.6507, -0.7267, 0.4701, 0.501, -0.7267, 0.4701, 0.501, -0.7267, 0.4701, 0.501, -0.946, 0.2952, 0.1337, -0.946, 0.2952, 0.1337, -0.946, 0.2952, 0.1337, -0.7, 0.3037, 0.6463, -0.7, 0.3037, 0.6463, -0.7, 0.3037, 0.6463, -0.6906, 0.326, 0.6456, -0.6906, 0.326, 0.6456, -0.6906, 0.326, 0.6456, -0.7222, 0.2389, 0.6491, -0.7222, 0.2389, 0.6491, -0.7222, 0.2389, 0.6491, -0.861, 0.08129, 0.5021, -0.8626, 0.07313, 0.5005, -0.8621, 0.07584, 0.5011, -0.8621, 0.07584, 0.5011, -0.8604, 0.08397, 0.5026, -0.861, 0.08129, 0.5021, -0.8235, 0.2652, 0.5015, -0.8241, 0.2637, 0.5013, -0.8231, 0.2661, 0.5016, -0.8505, 0.1558, 0.5023, -0.8503, 0.158, 0.502, -0.8504, 0.1565, 0.5022, -0.8503, 0.1588, 0.5018, -0.8504, 0.1565, 0.5022, -0.8503, 0.158, 0.502, -0.8235, 0.2652, 0.5015, -0.8244, 0.2629, 0.5012, -0.8241, 0.2637, 0.5013, -9.556e-05, 0.0001237, -1.0, -0.0001519, 7.501e-05, -1.0, -0.000104, 5.025e-05, -1.0, -9.556e-05, 0.0001237, -1.0, -0.000104, 5.025e-05, -1.0, -5.486e-05, 4.977e-05, -1.0, -0.0001519, 7.501e-05, -1.0, -0.0002443, -4.309e-05, -1.0, -0.000104, 5.025e-05, -1.0, 0.0, 0.0, -1.0, -0.000104, 5.025e-05, -1.0, 0.0, 0.0, -1.0, 0.0, 0.0, -1.0, -0.000104, 5.025e-05, -1.0, 0.0, 0.0, -1.0, 0.0001024, -5.731e-05, -1.0, -0.000104, 5.025e-05, -1.0, 0.0, 0.0, -1.0, 0.0001024, -5.731e-05, -1.0, 0.0003231, -0.0001372, -1.0, -0.000104, 5.025e-05, -1.0, -5.486e-05, 4.977e-05, -1.0, -0.000104, 5.025e-05, -1.0, 0.0003231, -0.0001372, -1.0, -0.0002443, -4.309e-05, -1.0, 0.0001231, 4.026e-05, -1.0, -0.000104, 5.025e-05, -1.0, 0.0, 0.0, -1.0, -0.000104, 5.025e-05, -1.0, 0.0, 0.0, -1.0, 0.0, 0.0, -1.0, -0.000104, 5.025e-05, -1.0, 0.0, 0.0, -1.0, 0.0, 0.0, -1.0, -0.000104, 5.025e-05, -1.0, 0.0001231, 4.026e-05, -1.0, -0.0003356, -1.032e-08, -1.0, -0.000104, 5.025e-05, -1.0, 0.0, 0.0, -1.0])] * 3)])
me_link0_001 = bpy.data.meshes.new('Link0.001')
me_link0_001.from_pydata([(-0.001227, -0.09461, -3.2e-05), (0.07108, 0.008446, 0.00134), (0.07157, -0.001274, 0.001349), (-0.000517, 0.09467, -6e-06), (0.07067, -0.01156, 0.001333), (-0.1351, -0.06587, 0.00752), (-0.1363, -0.06595, 0.0), (-0.1316, -0.0688, -1e-06), (0.05434, -0.04695, 0.001048), (0.06194, -0.03598, 0.001181), (0.06736, -0.02453, 0.001276), (0.05265, -0.01636, 0.14), (0.05486, 0.004472, 0.14), (-0.05497, 0.003457, 0.14), (0.0391, 0.03875, 0.14), (0.007778, -0.09107, 0.008462), (0.03957, -0.03847, 0.14), (-0.02934, -0.04665, 0.14), (0.000349, -0.05508, 0.14), (0.06862, 0.02082, 0.001298), (0.06359, 0.03299, 0.00121), (0.05258, 0.04877, 0.001018), (0.05859, 0.04124, 0.001123), (0.05095, 0.02079, 0.14), (-0.02185, 0.05068, 0.14), (-0.03171, 0.04501, 0.14), (0.03172, 0.04505, 0.14), (0.004858, 0.05496, 0.14), (-0.008865, 0.05436, 0.14), (0.02768, -0.04768, 0.14), (-0.05477, -0.005466, 0.14), (-0.05288, -0.01558, 0.14), (-0.1226, 0.005636, 0.06115), (-0.1227, -0.006144, 0.06096), (0.01437, -0.05325, 0.14), (-0.07168, -0.07562, 0.05752), (-0.1112, -0.04748, 0.05906), (-0.1378, -0.06244, 0.007553), (-0.1337, 0.06693, 0.007415), (-0.1358, 0.06632, 1e-06), (-0.1363, 0.06462, 0.007566), (-0.1316, 0.06885, 1e-06), (0.003172, 0.09335, 0.008631), (0.004086, 0.09398, 0.000171), (0.04748, -0.02793, 0.14), (0.04625, 0.03003, 0.14), (0.05488, -0.004566, 0.14), (-0.1292, 0.06868, 0.007445), (-0.0477, 0.0276, 0.14), (-0.05286, 0.01571, 0.14), (0.02002, 0.05145, 0.14), (0.006489, 0.07352, 0.08108), (0.008268, -0.09183, 0.000243), (-0.04644, -0.0299, 0.14), (-0.14, 0.06072, 0.0), (0.007694, 0.09227, 0.000234), (-0.001599, 0.09363, 0.008492), (0.007344, 0.09145, 0.008318), (-0.1488, -0.04205, 0.0), (-0.1492, -0.03719, 0.007817), (-0.1526, -0.02482, 0.0), (0.009076, 0.07372, 0.07846), (-0.1217, -0.01474, 0.06142), (0.006782, -0.07353, 0.08098), (-0.131, -0.06814, 0.007668), (-0.01892, -0.05175, 0.14), (-0.009084, -0.0543, 0.14), (-0.0659, -0.07655, 0.05898), (-0.0377, -0.04014, 0.14), (-0.1435, -0.05486, 0.0), (-0.1455, -0.0486, 0.007682), (-0.1203, -0.02355, 0.06151), (-0.1186, -0.03105, 0.06134), (-0.1148, -0.04197, 0.06018), (-0.1541, -0.005542, 0.0), (-0.1527, -0.0138, 0.008191), (-0.1532, -0.002036, 0.008351), (-0.1421, 0.05555, 0.007628), (0.05355, 0.01282, 0.14), (-0.11, 0.04861, 0.05888), (0.003669, -0.09325, 0.008476), (0.003496, -0.09422, 0.000178), (0.009066, -0.07371, 0.0786), (-0.117, -0.03664, 0.06084), (-0.1516, -0.02483, 0.008048), (-0.1524, 0.02583, 0.0), (-0.1538, 0.01058, 0.0), (-0.152, 0.02178, 0.00811), (-0.1211, 0.01814, 0.06157), (-0.04008, 0.03783, 0.14), (-0.1132, 0.04471, 0.05968), (-0.000867, -0.09374, 0.008178), (-0.1418, -0.05596, 0.007617), (-0.1496, 0.03558, 0.007869), (-0.1493, 0.04025, 0.0), (-0.1529, 0.01007, 0.00822), (-0.1454, 0.05089, 0.0), (-0.1157, 0.03959, 0.06071), (-0.02311, -0.07597, 0.06897), (-0.1172, 0.03588, 0.06096), (-0.1462, 0.04675, 0.007704), (-0.1194, 0.02879, 0.06114)], [], [(0, 1, 2), (3, 1, 0), (2, 4, 0), (5, 6, 7), (8, 0, 9), (0, 10, 9), (11, 12, 13), (12, 14, 13), (1, 12, 2), (15, 8, 16), (13, 17, 18), (19, 1, 3), (20, 19, 3), (21, 22, 3), (22, 20, 3), (0, 4, 10), (12, 23, 14), (19, 20, 23), (24, 25, 13), (14, 26, 13), (13, 27, 24), (28, 24, 27), (29, 16, 13), (30, 31, 13), (32, 33, 13), (13, 33, 30), (34, 29, 13), (18, 34, 13), (35, 17, 36), (6, 5, 37), (38, 39, 40), (41, 39, 38), (3, 42, 43), (16, 44, 13), (8, 44, 16), (9, 44, 8), (13, 44, 11), (10, 44, 9), (11, 44, 10), (20, 22, 45), (12, 46, 2), (11, 46, 12), (24, 28, 47), (13, 48, 49), (50, 27, 13), (26, 50, 13), (51, 28, 27), (8, 52, 0), (31, 53, 13), (54, 40, 39), (55, 43, 42), (3, 43, 55), (56, 42, 3), (51, 42, 56), (55, 21, 3), (55, 57, 21), (57, 14, 21), (58, 59, 60), (23, 45, 14), (23, 20, 45), (46, 4, 2), (4, 11, 10), (47, 3, 41), (3, 47, 56), (28, 51, 56), (38, 25, 24), (50, 26, 61), (8, 15, 52), (33, 62, 30), (34, 18, 63), (36, 5, 35), (7, 64, 5), (5, 64, 35), (17, 65, 18), (66, 18, 65), (65, 67, 66), (36, 68, 53), (69, 70, 58), (71, 72, 31), (53, 73, 36), (55, 42, 57), (74, 75, 76), (60, 75, 74), (77, 40, 54), (78, 23, 12), (23, 78, 19), (1, 78, 12), (19, 78, 1), (14, 45, 21), (21, 45, 22), (46, 11, 4), (24, 47, 38), (56, 47, 28), (38, 79, 25), (57, 42, 61), (57, 61, 26), (80, 52, 15), (80, 81, 52), (52, 81, 0), (15, 82, 80), (29, 82, 15), (35, 65, 17), (67, 65, 35), (7, 35, 64), (0, 35, 7), (67, 35, 0), (36, 17, 68), (68, 17, 13), (53, 68, 13), (70, 73, 83), (6, 37, 69), (58, 70, 59), (57, 26, 14), (60, 59, 84), (84, 75, 60), (85, 86, 87), (49, 88, 13), (38, 47, 41), (13, 25, 89), (38, 40, 79), (40, 90, 79), (51, 61, 42), (50, 51, 27), (61, 51, 50), (29, 15, 16), (63, 82, 34), (29, 34, 82), (67, 0, 91), (81, 91, 0), (73, 70, 92), (92, 70, 69), (5, 36, 73), (37, 92, 69), (83, 53, 31), (72, 83, 31), (85, 93, 94), (32, 95, 76), (74, 95, 86), (76, 95, 74), (86, 95, 87), (96, 77, 54), (89, 48, 13), (48, 90, 97), (89, 90, 48), (25, 79, 89), (90, 89, 79), (71, 62, 84), (63, 80, 82), (91, 63, 98), (92, 37, 73), (70, 83, 59), (59, 83, 72), (59, 72, 71), (32, 76, 33), (33, 75, 62), (97, 90, 77), (77, 99, 97), (96, 100, 77), (94, 100, 96), (62, 71, 30), (71, 31, 30), (67, 91, 98), (18, 67, 98), (66, 67, 18), (91, 80, 63), (91, 81, 80), (98, 63, 18), (83, 73, 53), (37, 5, 73), (62, 75, 84), (75, 33, 76), (84, 59, 71), (85, 87, 93), (77, 100, 99), (101, 88, 49), (32, 13, 88), (90, 40, 77), (94, 93, 100), (48, 97, 49), (99, 49, 97), (101, 49, 99), (87, 95, 32), (32, 88, 87), (100, 101, 99), (93, 87, 101), (88, 101, 87), (100, 93, 101), (3, 0, 85), (3, 85, 41), (0, 7, 85), (58, 85, 69), (74, 85, 60), (54, 85, 96), (54, 39, 85), (41, 85, 39), (7, 6, 85), (60, 85, 58), (96, 85, 94), (69, 85, 6), (86, 85, 74)])
me_link0_001.polygons.foreach_set('use_smooth', [True] * 200)
_k = set([(0, 3), (0, 7), (0, 8), (0, 35), (0, 52), (0, 67), (0, 81), (0, 91), (1, 2), (1, 12), (1, 19), (1, 78), (2, 4), (2, 12), (2, 46), (3, 21), (3, 41), (3, 42), (3, 43), (3, 55), (3, 56), (4, 10), (4, 11), (4, 46), (5, 6), (5, 7), (5, 35), (5, 36), (5, 37), (5, 64), (6, 7), (6, 37), (6, 69), (7, 35), (7, 64), (8, 9), (8, 16), (8, 44), (8, 52), (9, 10), (9, 44), (10, 11), (10, 44), (11, 44), (11, 46), (12, 46), (12, 78), (13, 30), (13, 32), (13, 49), (13, 88), (14, 21), (14, 26), (14, 45), (14, 57), (15, 16), (15, 29), (15, 52), (15, 80), (15, 82), (16, 29), (16, 44), (17, 35), (17, 36), (17, 65), (17, 68), (18, 34), (18, 63), (18, 66), (18, 67), (18, 98), (19, 20), (19, 23), (19, 78), (20, 22), (20, 23), (20, 45), (21, 22), (21, 55), (21, 57), (22, 45), (23, 45), (23, 78), (24, 25), (24, 28), (24, 38), (24, 47), (25, 38), (25, 79), (25, 89), (26, 50), (26, 57), (26, 61), (27, 28), (27, 50), (27, 51), (28, 47), (28, 51), (28, 56), (29, 34), (29, 82), (30, 31), (30, 33), (30, 62), (30, 71), (31, 53), (31, 71), (31, 72), (31, 83), (32, 33), (32, 76), (32, 88), (32, 95), (33, 62), (33, 75), (33, 76), (34, 63), (34, 82), (35, 36), (35, 64), (35, 65), (35, 67), (36, 68), (36, 73), (37, 69), (37, 73), (37, 92), (38, 39), (38, 40), (38, 41), (38, 47), (38, 79), (39, 40), (39, 41), (39, 54), (40, 54), (40, 77), (40, 79), (40, 90), (41, 47), (42, 43), (42, 51), (42, 56), (42, 57), (42, 61), (43, 55), (47, 56), (48, 49), (48, 89), (48, 90), (48, 97), (49, 88), (49, 97), (49, 99), (49, 101), (50, 51), (50, 61), (51, 56), (51, 61), (52, 80), (52, 81), (53, 68), (53, 73), (53, 83), (54, 77), (54, 96), (55, 57), (57, 61), (58, 59), (58, 60), (58, 69), (58, 70), (59, 60), (59, 70), (59, 71), (59, 72), (59, 84), (60, 74), (60, 75), (60, 84), (62, 71), (62, 75), (62, 84), (63, 80), (63, 82), (63, 91), (63, 98), (65, 66), (65, 67), (66, 67), (67, 91), (67, 98), (69, 70), (69, 92), (70, 83), (70, 92), (71, 72), (71, 84), (72, 83), (73, 83), (73, 92), (74, 75), (74, 76), (74, 86), (75, 76), (75, 84), (76, 95), (77, 90), (77, 96), (77, 97), (77, 100), (79, 89), (79, 90), (80, 81), (80, 82), (80, 91), (81, 91), (85, 86), (85, 87), (85, 93), (85, 94), (86, 87), (86, 95), (87, 88), (87, 93), (87, 95), (88, 101), (89, 90), (90, 97), (91, 98), (93, 94), (93, 100), (93, 101), (94, 96), (94, 100), (96, 100), (97, 99), (99, 100), (99, 101)])
me_link0_001.attributes.new('sharp_edge', 'BOOLEAN', 'EDGE').data.foreach_set('value', [ (min(e.vertices), max(e.vertices)) in _k for e in me_link0_001.edges])
me_link0_001.materials.append(mat_none_001)
me_link0_001.use_remesh_fix_poles = True
me_link0_001.use_remesh_preserve_attributes = False
me_link0_001.use_mirror_vertex_groups = False
me_link0_001.update()
me_link0_001.normals_split_custom_set([tuple(v) for v in zip(*[iter([0.02059, -0.00149, -0.9998, 0.01897, 0.000121, -0.9998, 0.01898, -6.106e-06, -0.9998, 0.02127, 0.002386, -0.9998, 0.01897, 0.000121, -0.9998, 0.02059, -0.00149, -0.9998, 0.01898, -6.106e-06, -0.9998, 0.01966, -0.0005622, -0.9998, 0.02059, -0.00149, -0.9998, -0.5184, -0.8504, 0.08942, -0.5184, -0.8504, 0.08942, -0.5184, -0.8504, 0.08942, 0.02231, -0.003359, -0.9997, 0.02059, -0.00149, -0.9998, 0.02185, -0.002819, -0.9998, 0.02059, -0.00149, -0.9998, 0.02015, -0.001046, -0.9998, 0.02185, -0.002819, -0.9998, 5.456e-07, 0.0, 1.0, 9.066e-07, 0.0, 1.0, -2.332e-06, 2.929e-06, 1.0, 9.066e-07, 0.0, 1.0, 1.365e-07, 0.0, 1.0, -2.332e-06, 2.929e-06, 1.0, 0.9918, 0.0497, 0.1175, 0.9918, 0.0497, 0.1175, 0.9918, 0.0497, 0.1175, 0.6924, -0.712, 0.1167, 0.6928, -0.7128, 0.1094, 0.6929, -0.7115, 0.1171, -2.332e-06, 2.929e-06, 1.0, 7.318e-06, 5.784e-06, 1.0, 5.189e-05, 4.201e-05, 1.0, 0.01969, 0.0007264, -0.9998, 0.01897, 0.000121, -0.9998, 0.02127, 0.002386, -0.9998, 0.02074, 0.001784, -0.9998, 0.01969, 0.0007264, -0.9998, 0.02127, 0.002386, -0.9998, 0.02334, 0.004692, -0.9997, 0.0227, 0.003936, -0.9997, 0.02127, 0.002386, -0.9998, 0.0227, 0.003936, -0.9997, 0.02074, 0.001784, -0.9998, 0.02127, 0.002386, -0.9998, 0.02059, -0.00149, -0.9998, 0.01966, -0.0005622, -0.9998, 0.02015, -0.001046, -0.9998, 9.066e-07, 0.0, 1.0, 0.0, 0.0, 1.0, 1.365e-07, 0.0, 1.0, 0.9175, 0.3801, 0.117, 0.9175, 0.3801, 0.117, 0.9175, 0.3801, 0.117, 0.0001068, -0.0008113, 1.0, 3.11e-06, 0.0, 1.0, -2.332e-06, 2.929e-06, 1.0, 1.365e-07, 0.0, 1.0, -1.271e-05, 2.684e-05, 1.0, -2.332e-06, 2.929e-06, 1.0, -2.332e-06, 2.929e-06, 1.0, 7.964e-05, -0.0007667, 1.0, 0.0001068, -0.0008113, 1.0, 0.000202, -0.001251, 1.0, 0.0001068, -0.0008113, 1.0, 7.964e-05, -0.0007667, 1.0, -8.993e-05, -0.000145, 1.0, 1.966e-06, 7.669e-05, 1.0, -2.332e-06, 2.929e-06, 1.0, 0.000304, 1.215e-08, 1.0, 0.0003445, -7.902e-09, 1.0, -2.332e-06, 2.929e-06, 1.0, -0.759, -0.004425, 0.6511, -0.7584, -0.01352, 0.6517, -0.7588, -0.007828, 0.6513, -0.7588, -0.007828, 0.6513, -0.7584, -0.01352, 0.6517, -0.7582, -0.01708, 0.6519, -1.38e-05, -3.482e-05, 1.0, -8.993e-05, -0.000145, 1.0, -2.332e-06, 2.929e-06, 1.0, 5.189e-05, 4.201e-05, 1.0, -1.38e-05, -3.482e-05, 1.0, -2.332e-06, 2.929e-06, 1.0, -0.4885, -0.714, 0.5016, -0.4885, -0.714, 0.5016, -0.4885, -0.714, 0.5016, -0.7799, -0.6127, 0.1279, -0.7799, -0.6127, 0.1279, -0.7799, -0.6127, 0.1279, -0.6564, 0.7437, 0.1268, -0.6564, 0.7437, 0.1268, -0.6564, 0.7437, 0.1268, -0.5132, 0.8549, 0.07636, -0.5132, 0.8549, 0.07636, -0.5132, 0.8549, 0.07636, 0.1439, 0.9856, 0.08917, 0.1439, 0.9856, 0.08917, 0.1439, 0.9856, 0.08917, 1.966e-06, 7.669e-05, 1.0, 2.961e-05, 9.69e-05, 1.0, -2.332e-06, 2.929e-06, 1.0, 0.7941, -0.5957, 0.1207, 0.7941, -0.5957, 0.1207, 0.7941, -0.5957, 0.1207, 0.8153, -0.567, 0.1179, 0.8153, -0.567, 0.1179, 0.8153, -0.567, 0.1179, -2.332e-06, 2.929e-06, 1.0, 2.961e-05, 9.69e-05, 1.0, 5.456e-07, 0.0, 1.0, 0.8973, -0.4252, 0.1182, 0.8973, -0.4252, 0.1182, 0.8973, -0.4252, 0.1182, 0.9062, -0.4054, 0.12, 0.9062, -0.4054, 0.12, 0.9062, -0.4054, 0.12, 0.8489, 0.5155, 0.117, 0.8489, 0.5155, 0.117, 0.8489, 0.5155, 0.117, 0.9928, 0.002416, 0.1196, 0.9928, 0.002416, 0.1196, 0.9928, 0.002416, 0.1196, 5.456e-07, 0.0, 1.0, 2.286e-05, 0.0, 1.0, 9.066e-07, 0.0, 1.0, -0.2569, 0.9079, 0.3312, -0.2569, 0.9079, 0.3312, -0.2569, 0.9079, 0.3312, -2.332e-06, 2.929e-06, 1.0, -7.914e-06, 0.0, 1.0, 6.101e-06, 0.0, 1.0, -1.434e-05, 4.331e-05, 1.0, 7.964e-05, -0.0007667, 1.0, -2.332e-06, 2.929e-06, 1.0, -1.271e-05, 2.684e-05, 1.0, -1.434e-05, 4.331e-05, 1.0, -2.332e-06, 2.929e-06, 1.0, -0.04157, 0.9533, 0.2992, -0.04157, 0.9533, 0.2992, -0.04157, 0.9533, 0.2992, 0.0339, -0.01687, -0.9993, 0.0339, -0.01687, -0.9993, 0.0339, -0.01687, -0.9993, 0.0003445, -7.902e-09, 1.0, 6.056e-07, 0.0, 1.0, -2.332e-06, 2.929e-06, 1.0, -0.7958, 0.5995, 0.08586, -0.7958, 0.5995, 0.08586, -0.7958, 0.5995, 0.08586, 0.42, 0.9008, 0.1105, 0.4239, 0.8986, 0.1129, 0.4232, 0.899, 0.1125, 0.04791, 0.06416, -0.9968, 0.04791, 0.06416, -0.9968, 0.04791, 0.06416, -0.9968, 0.0548, 0.9903, 0.1279, 0.0548, 0.9903, 0.1279, 0.0548, 0.9903, 0.1279, 0.04935, 0.9639, 0.2616, 0.04935, 0.9639, 0.2616, 0.04935, 0.9639, 0.2616, 0.03449, 0.01761, -0.9992, 0.03449, 0.01761, -0.9992, 0.03449, 0.01761, -0.9992, 0.6913, 0.7152, 0.1029, 0.6913, 0.7152, 0.1029, 0.6913, 0.7152, 0.1029, 0.6915, 0.7126, 0.1184, 0.6915, 0.7126, 0.1184, 0.6915, 0.7126, 0.1184, -0.9739, -0.213, 0.07836, -0.9739, -0.213, 0.07836, -0.9739, -0.213, 0.07836, 0.0, 0.0, 1.0, 0.0, 0.0, 1.0, 1.365e-07, 0.0, 1.0, 0.8849, 0.45, 0.1202, 0.8849, 0.45, 0.1202, 0.8849, 0.45, 0.1202, 0.9893, -0.08691, 0.117, 0.9893, -0.08691, 0.117, 0.9893, -0.08691, 0.117, 0.9623, -0.2459, 0.1165, 0.9623, -0.2459, 0.1165, 0.9623, -0.2459, 0.1165, -0.192, 0.9771, 0.09208, -0.1924, 0.9774, 0.08772, -0.1926, 0.9776, 0.08486, -0.1924, 0.9774, 0.08772, -0.192, 0.9771, 0.09208, -0.1918, 0.9768, 0.09489, -0.1232, 0.9527, 0.2777, -0.1232, 0.9527, 0.2777, -0.1232, 0.9527, 0.2777, -0.4415, 0.7665, 0.4664, -0.4415, 0.7665, 0.4664, -0.4415, 0.7665, 0.4664, 0.4673, 0.8547, 0.2262, 0.4673, 0.8547, 0.2262, 0.4673, 0.8547, 0.2262, 0.6928, -0.7128, 0.1094, 0.6924, -0.712, 0.1167, 0.6929, -0.7132, 0.1066, -0.7569, -0.0565, 0.6511, -0.7569, -0.0565, 0.6511, -0.7569, -0.0565, 0.6511, 0.1233, -0.9433, 0.3083, 0.1233, -0.9433, 0.3083, 0.1233, -0.9433, 0.3083, -0.4939, -0.7208, 0.4863, -0.4939, -0.7208, 0.4863, -0.4939, -0.7208, 0.4863, -0.477, -0.8711, 0.1168, -0.477, -0.8711, 0.1168, -0.477, -0.8711, 0.1168, -0.4461, -0.795, 0.4111, -0.4461, -0.795, 0.4111, -0.4461, -0.795, 0.4111, 7.318e-06, 5.784e-06, 1.0, -5.057e-05, -0.0002932, 1.0, 5.189e-05, 4.201e-05, 1.0, 0.0, 0.0, 1.0, 5.189e-05, 4.201e-05, 1.0, -5.057e-05, -0.0002932, 1.0, -0.229, -0.8857, 0.4038, -0.229, -0.8857, 0.4038, -0.229, -0.8857, 0.4038, -0.6093, -0.5181, 0.6002, -0.6084, -0.5196, 0.5998, -0.6108, -0.5156, 0.6009, -0.9204, -0.3835, 0.07557, -0.9204, -0.3835, 0.07557, -0.9204, -0.3835, 0.07557, -0.737, -0.1808, 0.6513, -0.737, -0.1808, 0.6513, -0.737, -0.1808, 0.6513, -0.6108, -0.5156, 0.6009, -0.6118, -0.514, 0.6013, -0.6093, -0.5181, 0.6002, 0.42, 0.9008, 0.1105, 0.4232, 0.899, 0.1125, 0.4193, 0.9011, 0.1101, -0.9914, -0.03887, 0.1247, -0.9914, -0.03887, 0.1247, -0.9914, -0.03887, 0.1247, -0.9933, -0.07735, 0.08622, -0.9933, -0.07735, 0.08622, -0.9933, -0.07735, 0.08622, -0.8331, 0.5359, 0.1371, -0.8331, 0.5359, 0.1371, -0.8331, 0.5359, 0.1371, 0.0, 0.0, 1.0, 0.0, 0.0, 1.0, 9.066e-07, 0.0, 1.0, 0.9436, 0.3085, 0.1203, 0.9436, 0.3085, 0.1203, 0.9436, 0.3085, 0.1203, 0.981, 0.1529, 0.1192, 0.981, 0.1529, 0.1192, 0.981, 0.1529, 0.1192, 0.974, 0.1942, 0.117, 0.974, 0.1942, 0.117, 0.974, 0.1942, 0.117, 0.7678, 0.6294, 0.1198, 0.7731, 0.623, 0.1192, 0.7699, 0.6269, 0.1196, 0.7699, 0.6269, 0.1196, 0.7731, 0.623, 0.1192, 0.7751, 0.6205, 0.119, 0.9755, -0.1841, 0.1204, 0.9755, -0.1841, 0.1204, 0.9755, -0.1841, 0.1204, -0.3342, 0.8593, 0.3872, -0.3342, 0.8593, 0.3872, -0.3342, 0.8593, 0.3872, -0.1869, 0.9441, 0.2716, -0.1869, 0.9441, 0.2716, -0.1869, 0.9441, 0.2716, -0.4616, 0.7469, 0.4786, -0.4616, 0.7469, 0.4786, -0.4616, 0.7469, 0.4786, 0.4187, 0.8828, 0.2129, 0.4187, 0.8828, 0.2129, 0.4187, 0.8828, 0.2129, 0.5168, 0.8329, 0.1978, 0.5168, 0.8329, 0.1978, 0.5168, 0.8329, 0.1978, 0.4657, -0.8783, 0.1082, 0.4657, -0.8783, 0.1082, 0.4657, -0.8783, 0.1082, 0.4448, -0.8906, 0.09419, 0.4448, -0.8906, 0.09419, 0.4448, -0.8906, 0.09419, 0.0505, -0.07371, -0.996, 0.0505, -0.07371, -0.996, 0.0505, -0.07371, -0.996, 0.4587, -0.8645, 0.2056, 0.4587, -0.8645, 0.2056, 0.4587, -0.8645, 0.2056, 0.516, -0.8336, 0.1969, 0.516, -0.8336, 0.1969, 0.516, -0.8336, 0.1969, -0.3872, -0.7896, 0.4761, -0.3872, -0.7896, 0.4761, -0.3872, -0.7896, 0.4761, -0.2447, -0.8784, 0.4106, -0.2447, -0.8784, 0.4106, -0.2447, -0.8784, 0.4106, -0.2085, -0.9727, 0.1019, -0.2085, -0.9727, 0.1019, -0.2085, -0.9727, 0.1019, -0.1935, -0.9774, 0.08572, -0.1935, -0.9774, 0.08572, -0.1935, -0.9774, 0.08572, -0.1822, -0.9782, 0.09982, -0.1822, -0.9782, 0.09982, -0.1822, -0.9782, 0.09982, -0.5198, -0.6677, 0.5328, -0.5198, -0.6677, 0.5328, -0.5198, -0.6677, 0.5328, -0.0001509, -6.074e-05, 1.0, 7.318e-06, 5.784e-06, 1.0, -2.332e-06, 2.929e-06, 1.0, 6.056e-07, 0.0, 1.0, -0.0001509, -6.074e-05, 1.0, -2.332e-06, 2.929e-06, 1.0, -0.774, -0.3868, 0.5013, -0.7747, -0.3852, 0.5015, -0.7736, -0.3876, 0.5012, -0.8368, -0.5411, 0.08316, -0.8368, -0.5411, 0.08316, -0.8368, -0.5411, 0.08316, -0.9387, -0.3137, 0.143, -0.9387, -0.3137, 0.143, -0.9387, -0.3137, 0.143, 0.6421, 0.7525, 0.1463, 0.6421, 0.7525, 0.1463, 0.6421, 0.7525, 0.1463, -0.975, -0.1872, 0.1197, -0.975, -0.1872, 0.1197, -0.975, -0.1872, 0.1197, -0.9872, -0.1034, 0.1214, -0.9872, -0.1034, 0.1214, -0.9872, -0.1034, 0.1214, -0.9912, 0.093, 0.09408, -0.9912, 0.093, 0.09408, -0.9912, 0.093, 0.09408, -0.746, 0.1282, 0.6535, -0.746, 0.1282, 0.6535, -0.746, 0.1282, 0.6535, -0.3574, 0.9237, 0.138, -0.3574, 0.9237, 0.138, -0.3574, 0.9237, 0.138, -2.332e-06, 2.929e-06, 1.0, 3.11e-06, 0.0, 1.0, 5.095e-07, 0.0, 1.0, -0.5624, 0.6624, 0.495, -0.5624, 0.6624, 0.495, -0.5624, 0.6624, 0.495, -0.609, 0.6129, 0.5034, -0.609, 0.6129, 0.5034, -0.609, 0.6129, 0.5034, 0.1834, 0.9503, 0.2517, 0.1834, 0.9503, 0.2517, 0.1834, 0.9503, 0.2517, 0.2154, 0.9297, 0.2988, 0.2154, 0.9297, 0.2988, 0.2154, 0.9297, 0.2988, 0.229, 0.9277, 0.2949, 0.229, 0.9277, 0.2949, 0.229, 0.9277, 0.2949, 0.604, -0.7795, 0.1658, 0.604, -0.7795, 0.1658, 0.604, -0.7795, 0.1658, 0.2298, -0.9291, 0.2897, 0.2298, -0.9291, 0.2897, 0.2298, -0.9291, 0.2897, 0.3722, -0.8897, 0.2643, 0.3722, -0.8897, 0.2643, 0.3722, -0.8897, 0.2643, -0.1712, -0.9788, 0.1121, -0.1712, -0.9788, 0.1121, -0.1712, -0.9788, 0.1121, 0.07901, -0.9916, 0.1025, 0.07901, -0.9916, 0.1025, 0.07901, -0.9916, 0.1025, -0.7747, -0.3852, 0.5015, -0.774, -0.3868, 0.5013, -0.775, -0.3844, 0.5016, -0.8901, -0.4375, 0.1275, -0.8901, -0.4375, 0.1275, -0.8901, -0.4375, 0.1275, -0.6769, -0.5356, 0.505, -0.6766, -0.5358, 0.505, -0.6767, -0.5358, 0.505, -0.8446, -0.525, 0.1051, -0.8446, -0.525, 0.1051, -0.8446, -0.525, 0.1051, -0.6955, -0.3132, 0.6466, -0.6955, -0.3132, 0.6466, -0.6955, -0.3132, 0.6466, -0.7141, -0.2636, 0.6485, -0.7141, -0.2636, 0.6485, -0.7141, -0.2636, 0.6485, -0.9741, 0.2107, 0.08241, -0.9741, 0.2107, 0.08241, -0.9741, 0.2107, 0.08241, -0.8667, 0.02093, 0.4984, -0.8667, 0.02093, 0.4984, -0.8667, 0.02093, 0.4984, -0.994, 0.01481, 0.108, -0.9946, 0.01814, 0.1021, -0.994, 0.01468, 0.1088, -0.9947, 0.01893, 0.1008, -0.9946, 0.01814, 0.1021, -0.994, 0.01481, 0.108, -0.9905, 0.07963, 0.1124, -0.9905, 0.07963, 0.1124, -0.9905, 0.07963, 0.1124, -0.8758, 0.4752, 0.08432, -0.8758, 0.4752, 0.08432, -0.8758, 0.4752, 0.08432, 5.095e-07, 0.0, 1.0, -7.914e-06, 0.0, 1.0, -2.332e-06, 2.929e-06, 1.0, -0.6486, 0.4378, 0.6226, -0.6486, 0.4378, 0.6226, -0.6486, 0.4378, 0.6226, -0.632, 0.4703, 0.6159, -0.632, 0.4703, 0.6159, -0.632, 0.4703, 0.6159, -0.5425, 0.6335, 0.5517, -0.5425, 0.6335, 0.5517, -0.5425, 0.6335, 0.5517, -0.5692, 0.5932, 0.5693, -0.5692, 0.5932, 0.5693, -0.5692, 0.5932, 0.5693, -0.8546, -0.128, 0.5032, -0.8546, -0.128, 0.5032, -0.8546, -0.128, 0.5032, 0.1876, -0.9498, 0.2503, 0.1876, -0.9498, 0.2503, 0.1876, -0.9498, 0.2503, -0.03001, -0.9623, 0.2702, -0.03001, -0.9623, 0.2702, -0.03001, -0.9623, 0.2702, -0.7335, -0.46, 0.5004, -0.7335, -0.46, 0.5004, -0.7335, -0.46, 0.5004, -0.8194, -0.2783, 0.5011, -0.8193, -0.2788, 0.501, -0.8191, -0.2797, 0.5009, -0.8191, -0.2797, 0.5009, -0.8193, -0.2788, 0.501, -0.8189, -0.2804, 0.5008, -0.8401, -0.2007, 0.5039, -0.8401, -0.2007, 0.5039, -0.8401, -0.2007, 0.5039, -0.8655, -0.001113, 0.501, -0.8655, -0.001113, 0.501, -0.8655, -0.001113, 0.501, -0.8618, -0.0772, 0.5014, -0.8618, -0.0772, 0.5014, -0.8618, -0.0772, 0.5014, -0.7349, 0.4554, 0.5025, -0.7349, 0.4554, 0.5025, -0.7349, 0.4554, 0.5025, -0.7879, 0.3594, 0.5001, -0.7856, 0.3636, 0.5006, -0.7892, 0.3568, 0.4998, -0.8999, 0.4161, 0.1307, -0.8999, 0.4161, 0.1307, -0.8999, 0.4161, 0.1307, -0.9349, 0.3438, 0.08821, -0.9349, 0.3438, 0.08821, -0.9349, 0.3438, 0.08821, -0.7503, -0.1102, 0.6518, -0.7503, -0.1102, 0.6518, -0.7503, -0.1102, 0.6518, -0.7443, -0.1384, 0.6533, -0.7443, -0.1384, 0.6533, -0.7443, -0.1384, 0.6533, -0.0486, -0.9634, 0.2637, -0.0486, -0.9634, 0.2637, -0.0486, -0.9634, 0.2637, -0.05697, -0.9526, 0.299, -0.05697, -0.9526, 0.299, -0.05697, -0.9526, 0.299, -0.07871, -0.9458, 0.315, -0.07871, -0.9458, 0.315, -0.07871, -0.9458, 0.315, 0.08658, -0.9623, 0.258, 0.08658, -0.9623, 0.258, 0.08658, -0.9623, 0.258, 0.09893, -0.9886, 0.1131, 0.09893, -0.9886, 0.1131, 0.09893, -0.9886, 0.1131, -0.0402, -0.9549, 0.2941, -0.0402, -0.9549, 0.2941, -0.0402, -0.9549, 0.2941, -0.6795, -0.3647, 0.6367, -0.6795, -0.3647, 0.6367, -0.6795, -0.3647, 0.6367, -0.6769, -0.5355, 0.505, -0.6769, -0.5356, 0.505, -0.6767, -0.5358, 0.505, -0.8606, -0.09524, 0.5004, -0.8606, -0.09524, 0.5004, -0.8606, -0.09524, 0.5004, -0.8661, -0.03925, 0.4983, -0.8661, -0.03925, 0.4983, -0.8661, -0.03925, 0.4983, -0.8487, -0.1703, 0.5008, -0.8487, -0.1703, 0.5008, -0.8487, -0.1703, 0.5008, -0.9763, 0.1711, 0.1323, -0.9763, 0.1711, 0.1323, -0.9763, 0.1711, 0.1323, -0.7879, 0.3594, 0.5001, -0.7843, 0.366, 0.5009, -0.7856, 0.3636, 0.5006, -0.7437, 0.1475, 0.6521, -0.7437, 0.1475, 0.6521, -0.7437, 0.1475, 0.6521, -0.7564, 0.06678, 0.6507, -0.7564, 0.06678, 0.6507, -0.7564, 0.06678, 0.6507, -0.7267, 0.4701, 0.501, -0.7267, 0.4701, 0.501, -0.7267, 0.4701, 0.501, -0.946, 0.2952, 0.1337, -0.946, 0.2952, 0.1337, -0.946, 0.2952, 0.1337, -0.7, 0.3037, 0.6463, -0.7, 0.3037, 0.6463, -0.7, 0.3037, 0.6463, -0.6906, 0.326, 0.6456, -0.6906, 0.326, 0.6456, -0.6906, 0.326, 0.6456, -0.7222, 0.2389, 0.6491, -0.7222, 0.2389, 0.6491, -0.7222, 0.2389, 0.6491, -0.861, 0.08129, 0.5021, -0.8626, 0.07313, 0.5005, -0.8621, 0.07584, 0.5011, -0.8621, 0.07584, 0.5011, -0.8604, 0.08397, 0.5026, -0.861, 0.08129, 0.5021, -0.8235, 0.2652, 0.5015, -0.8241, 0.2637, 0.5013, -0.8231, 0.2661, 0.5016, -0.8505, 0.1558, 0.5023, -0.8503, 0.158, 0.502, -0.8504, 0.1565, 0.5022, -0.8503, 0.1588, 0.5018, -0.8504, 0.1565, 0.5022, -0.8503, 0.158, 0.502, -0.8235, 0.2652, 0.5015, -0.8244, 0.2629, 0.5012, -0.8241, 0.2637, 0.5013, -9.556e-05, 0.0001237, -1.0, -0.0001519, 7.501e-05, -1.0, -0.000104, 5.025e-05, -1.0, -9.556e-05, 0.0001237, -1.0, -0.000104, 5.025e-05, -1.0, -5.486e-05, 4.977e-05, -1.0, -0.0001519, 7.501e-05, -1.0, -0.0002443, -4.309e-05, -1.0, -0.000104, 5.025e-05, -1.0, 0.0, 0.0, -1.0, -0.000104, 5.025e-05, -1.0, 0.0, 0.0, -1.0, 0.0, 0.0, -1.0, -0.000104, 5.025e-05, -1.0, 0.0, 0.0, -1.0, 0.0001024, -5.731e-05, -1.0, -0.000104, 5.025e-05, -1.0, 0.0, 0.0, -1.0, 0.0001024, -5.731e-05, -1.0, 0.0003231, -0.0001372, -1.0, -0.000104, 5.025e-05, -1.0, -5.486e-05, 4.977e-05, -1.0, -0.000104, 5.025e-05, -1.0, 0.0003231, -0.0001372, -1.0, -0.0002443, -4.309e-05, -1.0, 0.0001231, 4.026e-05, -1.0, -0.000104, 5.025e-05, -1.0, 0.0, 0.0, -1.0, -0.000104, 5.025e-05, -1.0, 0.0, 0.0, -1.0, 0.0, 0.0, -1.0, -0.000104, 5.025e-05, -1.0, 0.0, 0.0, -1.0, 0.0, 0.0, -1.0, -0.000104, 5.025e-05, -1.0, 0.0001231, 4.026e-05, -1.0, -0.0003356, -1.032e-08, -1.0, -0.000104, 5.025e-05, -1.0, 0.0, 0.0, -1.0])] * 3)])

# ---- objects
ob_cube = bpy.data.objects.new('Cube', me_cube)
ob_light = bpy.data.objects.new('Light', light_light)
ob_camera = bpy.data.objects.new('Camera', cam_camera)
ob_link0 = bpy.data.objects.new('Link0', me_link0)
ob_link0_001 = bpy.data.objects.new('Link0.001', me_link0_001)

# ---- transforms, parenting, visibility, modifiers, constraints
ob_cube.location = (0.0, -0.208, 0.0)
ob_cube.scale = (0.31, 0.208, 0.31)
ob_cube.lock_rotations_4d = False
ob_cube.empty_display_type = 'ARROWS'
ob_cube.lineart.crease_threshold = 0.0
ob_light.location = (4.076, 0.7975, 5.904)
ob_light.rotation_euler = (0.6503, 0.05522, 1.866)
ob_light.lock_rotations_4d = False
ob_light.empty_display_type = 'ARROWS'
ob_light.color = (0.0, 0.0, 0.0, 0.0)
ob_light.lineart.crease_threshold = 0.0
ob_camera.location = (7.359, -7.134, 4.958)
ob_camera.rotation_euler = (1.109, 0.0, 0.8149)
ob_camera.lock_rotations_4d = False
ob_camera.empty_display_type = 'ARROWS'
ob_camera.color = (0.0, 0.0, 0.0, 0.0)
ob_camera.display_type = 'WIRE'
ob_camera.lineart.crease_threshold = 0.0
ob_link0.location = (0.0, -0.416, 0.18)
ob_link0.rotation_euler = (1.571, 0.0, 0.0)
ob_link0.lineart.crease_threshold = 0.0
ob_link0_001.location = (0.0, -0.416, -0.18)
ob_link0_001.rotation_euler = (1.571, -0.0, 0.0)
ob_link0_001.lineart.crease_threshold = 0.0

# ---- collection membership
col_collection.objects.link(ob_cube)
col_collection.objects.link(ob_light)
col_collection.objects.link(ob_camera)
col_collection.objects.link(ob_link0)
col_collection.objects.link(ob_link0_001)

# ---- scene / render settings (as saved in the file)
scene.camera = ob_camera
scene.frame_start = 1; scene.frame_end = 250; scene.frame_set(1)
scene.render.engine = 'BLENDER_EEVEE_NEXT'
scene.cycles.use_denoising = False
scene.cycles.samples = 128
scene.cycles.sampling_pattern = 'TABULATED_SOBOL'
scene.cycles.use_adaptive_sampling = False
scene.cycles.use_light_tree = False
scene.view_settings.view_transform = 'Filmic'
bpy.context.view_layer.update()

